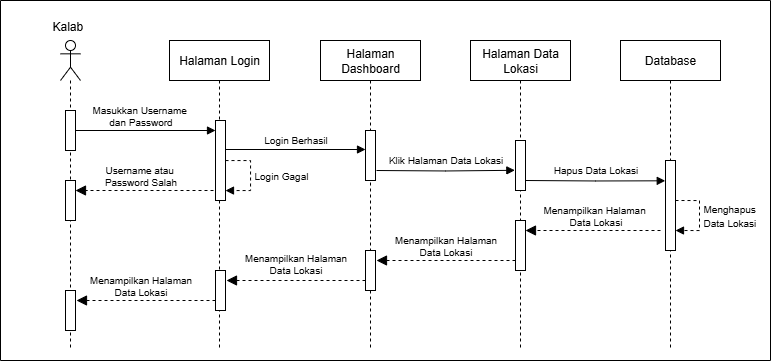

The diagram above was exported from draw.io. Its source (the exported page's mxGraphModel, read from the mxfile embedded in the PNG):
<mxGraphModel dx="3237" dy="1953" grid="1" gridSize="10" guides="1" tooltips="1" connect="1" arrows="1" fold="1" page="1" pageScale="1" pageWidth="850" pageHeight="1100" math="0" shadow="0">
  <root>
    <mxCell id="0" />
    <mxCell id="1" parent="0" />
    <mxCell id="2" value="" style="group" vertex="1" connectable="0" parent="1">
      <mxGeometry x="1060" y="-140" width="770" height="360" as="geometry" />
    </mxCell>
    <mxCell id="3" value="Halaman Login" style="shape=umlLifeline;perimeter=lifelinePerimeter;whiteSpace=wrap;html=1;container=0;dropTarget=0;collapsible=0;recursiveResize=0;outlineConnect=0;portConstraint=eastwest;newEdgeStyle={&quot;curved&quot;:0,&quot;rounded&quot;:0};" vertex="1" parent="2">
      <mxGeometry x="169" y="40" width="100" height="310" as="geometry" />
    </mxCell>
    <mxCell id="4" value="" style="shape=umlLifeline;perimeter=lifelinePerimeter;whiteSpace=wrap;html=1;container=0;dropTarget=0;collapsible=0;recursiveResize=0;outlineConnect=0;portConstraint=eastwest;newEdgeStyle={&quot;curved&quot;:0,&quot;rounded&quot;:0};participant=umlActor;" vertex="1" parent="2">
      <mxGeometry x="60" y="40" width="20" height="310" as="geometry" />
    </mxCell>
    <mxCell id="5" value="Halaman Dashboard" style="shape=umlLifeline;perimeter=lifelinePerimeter;whiteSpace=wrap;html=1;container=0;dropTarget=0;collapsible=0;recursiveResize=0;outlineConnect=0;portConstraint=eastwest;newEdgeStyle={&quot;curved&quot;:0,&quot;rounded&quot;:0};" vertex="1" parent="2">
      <mxGeometry x="320" y="40" width="100" height="310" as="geometry" />
    </mxCell>
    <mxCell id="6" value="" style="html=1;verticalAlign=bottom;endArrow=block;curved=0;rounded=0;align=left;" edge="1" parent="2" source="24" target="39">
      <mxGeometry x="0.2121" y="20" relative="1" as="geometry">
        <mxPoint x="100" y="130.39999999999986" as="sourcePoint" />
        <mxPoint x="225.07999999999993" y="130.39999999999986" as="targetPoint" />
        <mxPoint as="offset" />
      </mxGeometry>
    </mxCell>
    <mxCell id="7" value="" style="swimlane;whiteSpace=wrap;html=1;startSize=0;container=0;" vertex="1" parent="2">
      <mxGeometry width="770" height="360" as="geometry" />
    </mxCell>
    <mxCell id="8" value="&lt;span style=&quot;color: rgb(0, 0, 0); font-family: Helvetica; font-style: normal; font-variant-ligatures: normal; font-variant-caps: normal; font-weight: 400; letter-spacing: normal; orphans: 2; text-align: center; text-indent: 0px; text-transform: none; widows: 2; word-spacing: 0px; -webkit-text-stroke-width: 0px; white-space: nowrap; text-decoration-thickness: initial; text-decoration-style: initial; text-decoration-color: initial; float: none; display: inline !important;&quot;&gt;&lt;font style=&quot;&quot;&gt;Kalab&lt;/font&gt;&lt;/span&gt;" style="text;whiteSpace=wrap;html=1;container=0;" vertex="1" parent="7">
      <mxGeometry x="50" y="12" width="40" height="20" as="geometry" />
    </mxCell>
    <mxCell id="9" value="&lt;font style=&quot;font-size: 10px;&quot;&gt;Login Gagal&lt;/font&gt;" style="html=1;align=left;spacingLeft=2;endArrow=block;rounded=0;edgeStyle=orthogonalEdgeStyle;curved=0;rounded=0;dashed=1;" edge="1" parent="2" source="39" target="39">
      <mxGeometry relative="1" as="geometry">
        <mxPoint x="269.98" y="160" as="sourcePoint" />
        <Array as="points">
          <mxPoint x="250" y="160" />
          <mxPoint x="250" y="190" />
        </Array>
        <mxPoint x="234.98000000000002" y="190" as="targetPoint" />
      </mxGeometry>
    </mxCell>
    <mxCell id="10" style="edgeStyle=orthogonalEdgeStyle;shape=connector;curved=0;rounded=0;orthogonalLoop=1;jettySize=auto;html=1;exitX=1;exitY=0;exitDx=0;exitDy=5;exitPerimeter=0;entryX=0;entryY=0;entryDx=0;entryDy=5;entryPerimeter=0;strokeColor=default;align=center;verticalAlign=middle;fontFamily=Helvetica;fontSize=11;fontColor=default;labelBackgroundColor=default;endArrow=block;endFill=1;" edge="1" parent="2">
      <mxGeometry relative="1" as="geometry">
        <mxPoint x="225" y="139" as="sourcePoint" />
        <mxPoint x="365" y="149" as="targetPoint" />
        <Array as="points">
          <mxPoint x="225" y="149" />
        </Array>
      </mxGeometry>
    </mxCell>
    <mxCell id="11" value="" style="html=1;points=[[0,0,0,0,5],[0,1,0,0,-5],[1,0,0,0,5],[1,1,0,0,-5]];perimeter=orthogonalPerimeter;outlineConnect=0;targetShapes=umlLifeline;portConstraint=eastwest;newEdgeStyle={&quot;curved&quot;:0,&quot;rounded&quot;:0};container=0;" vertex="1" parent="2">
      <mxGeometry x="365" y="130" width="10" height="50" as="geometry" />
    </mxCell>
    <mxCell id="12" value="" style="html=1;verticalAlign=bottom;endArrow=block;dashed=1;endSize=8;curved=0;rounded=0;endFill=1;" edge="1" parent="2" target="23">
      <mxGeometry relative="1" as="geometry">
        <mxPoint x="99" y="190" as="targetPoint" />
        <mxPoint x="219" y="190" as="sourcePoint" />
      </mxGeometry>
    </mxCell>
    <mxCell id="13" value="Halaman Data Lokasi" style="shape=umlLifeline;perimeter=lifelinePerimeter;whiteSpace=wrap;html=1;container=0;dropTarget=0;collapsible=0;recursiveResize=0;outlineConnect=0;portConstraint=eastwest;newEdgeStyle={&quot;curved&quot;:0,&quot;rounded&quot;:0};" vertex="1" parent="2">
      <mxGeometry x="470" y="40" width="100" height="310" as="geometry" />
    </mxCell>
    <mxCell id="14" style="edgeStyle=orthogonalEdgeStyle;shape=connector;curved=0;rounded=0;orthogonalLoop=1;jettySize=auto;html=1;exitX=1;exitY=1;exitDx=0;exitDy=-5;exitPerimeter=0;entryX=-0.067;entryY=0.596;entryDx=0;entryDy=0;entryPerimeter=0;strokeColor=default;align=center;verticalAlign=middle;fontFamily=Helvetica;fontSize=11;fontColor=default;labelBackgroundColor=default;endArrow=block;endFill=1;" edge="1" parent="2">
      <mxGeometry relative="1" as="geometry">
        <mxPoint x="376" y="170" as="sourcePoint" />
        <mxPoint x="514.3299999999999" y="169.80000000000018" as="targetPoint" />
      </mxGeometry>
    </mxCell>
    <mxCell id="15" style="edgeStyle=orthogonalEdgeStyle;shape=connector;curved=0;rounded=0;orthogonalLoop=1;jettySize=auto;html=1;exitX=1;exitY=1;exitDx=0;exitDy=-5;exitPerimeter=0;entryX=-0.026;entryY=0.706;entryDx=0;entryDy=0;entryPerimeter=0;strokeColor=default;align=center;verticalAlign=middle;fontFamily=Helvetica;fontSize=11;fontColor=default;labelBackgroundColor=default;endArrow=block;endFill=1;" edge="1" parent="2">
      <mxGeometry relative="1" as="geometry">
        <mxPoint x="525" y="180" as="sourcePoint" />
        <mxPoint x="664.7399999999998" y="180.29999999999995" as="targetPoint" />
      </mxGeometry>
    </mxCell>
    <mxCell id="16" value="" style="html=1;verticalAlign=bottom;endArrow=block;dashed=1;endSize=8;curved=0;rounded=0;endFill=1;" edge="1" parent="2" target="26">
      <mxGeometry relative="1" as="geometry">
        <mxPoint x="680" y="230" as="targetPoint" />
        <mxPoint x="660" y="230" as="sourcePoint" />
      </mxGeometry>
    </mxCell>
    <mxCell id="17" value="" style="html=1;verticalAlign=bottom;endArrow=block;dashed=1;endSize=8;curved=0;rounded=0;endFill=1;" edge="1" parent="2" source="26">
      <mxGeometry relative="1" as="geometry">
        <mxPoint x="376" y="260" as="targetPoint" />
        <mxPoint x="510" y="260" as="sourcePoint" />
      </mxGeometry>
    </mxCell>
    <mxCell id="18" value="" style="html=1;points=[[0,0,0,0,5],[0,1,0,0,-5],[1,0,0,0,5],[1,1,0,0,-5]];perimeter=orthogonalPerimeter;outlineConnect=0;targetShapes=umlLifeline;portConstraint=eastwest;newEdgeStyle={&quot;curved&quot;:0,&quot;rounded&quot;:0};container=0;" vertex="1" parent="2">
      <mxGeometry x="365" y="250" width="10" height="40" as="geometry" />
    </mxCell>
    <mxCell id="19" value="" style="html=1;points=[[0,0,0,0,5],[0,1,0,0,-5],[1,0,0,0,5],[1,1,0,0,-5]];perimeter=orthogonalPerimeter;outlineConnect=0;targetShapes=umlLifeline;portConstraint=eastwest;newEdgeStyle={&quot;curved&quot;:0,&quot;rounded&quot;:0};container=0;" vertex="1" parent="2">
      <mxGeometry x="215" y="270" width="10" height="40" as="geometry" />
    </mxCell>
    <mxCell id="20" value="" style="html=1;verticalAlign=bottom;endArrow=block;dashed=1;endSize=8;curved=0;rounded=0;endFill=1;" edge="1" parent="2">
      <mxGeometry relative="1" as="geometry">
        <mxPoint x="226" y="280" as="targetPoint" />
        <mxPoint x="365" y="280" as="sourcePoint" />
      </mxGeometry>
    </mxCell>
    <mxCell id="21" value="" style="html=1;points=[[0,0,0,0,5],[0,1,0,0,-5],[1,0,0,0,5],[1,1,0,0,-5]];perimeter=orthogonalPerimeter;outlineConnect=0;targetShapes=umlLifeline;portConstraint=eastwest;newEdgeStyle={&quot;curved&quot;:0,&quot;rounded&quot;:0};container=0;" vertex="1" parent="2">
      <mxGeometry x="65" y="290" width="10" height="40" as="geometry" />
    </mxCell>
    <mxCell id="22" value="" style="html=1;verticalAlign=bottom;endArrow=block;dashed=1;endSize=8;curved=0;rounded=0;endFill=1;" edge="1" parent="2">
      <mxGeometry relative="1" as="geometry">
        <mxPoint x="76" y="300" as="targetPoint" />
        <mxPoint x="215" y="300" as="sourcePoint" />
      </mxGeometry>
    </mxCell>
    <mxCell id="23" value="" style="html=1;points=[[0,0,0,0,5],[0,1,0,0,-5],[1,0,0,0,5],[1,1,0,0,-5]];perimeter=orthogonalPerimeter;outlineConnect=0;targetShapes=umlLifeline;portConstraint=eastwest;newEdgeStyle={&quot;curved&quot;:0,&quot;rounded&quot;:0};container=0;" vertex="1" parent="2">
      <mxGeometry x="65" y="180" width="10" height="40" as="geometry" />
    </mxCell>
    <mxCell id="24" value="" style="html=1;points=[[0,0,0,0,5],[0,1,0,0,-5],[1,0,0,0,5],[1,1,0,0,-5]];perimeter=orthogonalPerimeter;outlineConnect=0;targetShapes=umlLifeline;portConstraint=eastwest;newEdgeStyle={&quot;curved&quot;:0,&quot;rounded&quot;:0};container=0;" vertex="1" parent="2">
      <mxGeometry x="65" y="110" width="10" height="40" as="geometry" />
    </mxCell>
    <mxCell id="25" value="" style="html=1;points=[[0,0,0,0,5],[0,1,0,0,-5],[1,0,0,0,5],[1,1,0,0,-5]];perimeter=orthogonalPerimeter;outlineConnect=0;targetShapes=umlLifeline;portConstraint=eastwest;newEdgeStyle={&quot;curved&quot;:0,&quot;rounded&quot;:0};container=0;" vertex="1" parent="2">
      <mxGeometry x="515" y="140" width="10" height="50" as="geometry" />
    </mxCell>
    <mxCell id="26" value="" style="html=1;points=[[0,0,0,0,5],[0,1,0,0,-5],[1,0,0,0,5],[1,1,0,0,-5]];perimeter=orthogonalPerimeter;outlineConnect=0;targetShapes=umlLifeline;portConstraint=eastwest;newEdgeStyle={&quot;curved&quot;:0,&quot;rounded&quot;:0};container=0;" vertex="1" parent="2">
      <mxGeometry x="515" y="220" width="10" height="50" as="geometry" />
    </mxCell>
    <mxCell id="27" value="&lt;span&gt;Masukkan Username&amp;nbsp;&lt;/span&gt;&lt;div&gt;&lt;span&gt;dan Password&lt;/span&gt;&lt;/div&gt;" style="text;html=1;align=center;verticalAlign=middle;resizable=0;points=[];autosize=1;strokeColor=none;fillColor=none;fontFamily=Helvetica;fontSize=10;fontColor=default;labelBackgroundColor=none;container=0;" vertex="1" parent="2">
      <mxGeometry x="80" y="95" width="120" height="40" as="geometry" />
    </mxCell>
    <mxCell id="28" value="Login Berhasil" style="text;html=1;align=center;verticalAlign=middle;resizable=0;points=[];autosize=1;strokeColor=none;fillColor=none;fontFamily=Helvetica;fontSize=10;fontColor=default;labelBackgroundColor=none;container=0;" vertex="1" parent="2">
      <mxGeometry x="250" y="124" width="90" height="30" as="geometry" />
    </mxCell>
    <mxCell id="29" value="Username atau&amp;nbsp;&lt;div&gt;Password&amp;nbsp;&lt;span style=&quot;background-color: transparent; color: light-dark(rgb(0, 0, 0), rgb(255, 255, 255));&quot;&gt;Salah&lt;/span&gt;&lt;/div&gt;" style="text;html=1;align=center;verticalAlign=middle;resizable=0;points=[];autosize=1;strokeColor=none;fillColor=none;fontFamily=Helvetica;fontSize=10;fontColor=default;labelBackgroundColor=none;container=0;" vertex="1" parent="2">
      <mxGeometry x="90" y="155" width="100" height="40" as="geometry" />
    </mxCell>
    <mxCell id="30" value="Klik Halaman Data Lokasi" style="text;html=1;align=center;verticalAlign=middle;resizable=0;points=[];autosize=1;strokeColor=none;fillColor=none;fontFamily=Helvetica;fontSize=10;fontColor=default;labelBackgroundColor=none;container=0;" vertex="1" parent="2">
      <mxGeometry x="375" y="144" width="140" height="30" as="geometry" />
    </mxCell>
    <mxCell id="31" value="Hapus Data Lokasi" style="text;html=1;align=center;verticalAlign=middle;resizable=0;points=[];autosize=1;strokeColor=none;fillColor=none;fontFamily=Helvetica;fontSize=10;fontColor=default;labelBackgroundColor=none;container=0;" vertex="1" parent="2">
      <mxGeometry x="540" y="154" width="110" height="30" as="geometry" />
    </mxCell>
    <mxCell id="32" value="Menampilkan Halaman&amp;nbsp;&lt;div&gt;Data Lokasi&lt;/div&gt;" style="text;html=1;align=center;verticalAlign=middle;resizable=0;points=[];autosize=1;strokeColor=none;fillColor=none;fontFamily=Helvetica;fontSize=10;fontColor=default;labelBackgroundColor=none;container=0;" vertex="1" parent="2">
      <mxGeometry x="530" y="195" width="130" height="40" as="geometry" />
    </mxCell>
    <mxCell id="33" value="Menampilkan Halaman&lt;div&gt;Data Lokasi&lt;/div&gt;" style="text;html=1;align=center;verticalAlign=middle;resizable=0;points=[];autosize=1;strokeColor=none;fillColor=none;fontFamily=Helvetica;fontSize=10;fontColor=default;labelBackgroundColor=none;container=0;" vertex="1" parent="2">
      <mxGeometry x="380" y="225" width="130" height="40" as="geometry" />
    </mxCell>
    <mxCell id="34" value="Menampilkan Halaman&lt;div&gt;Data Lokasi&lt;/div&gt;" style="text;html=1;align=center;verticalAlign=middle;resizable=0;points=[];autosize=1;strokeColor=none;fillColor=none;fontFamily=Helvetica;fontSize=10;fontColor=default;labelBackgroundColor=none;container=0;" vertex="1" parent="2">
      <mxGeometry x="230" y="243" width="130" height="40" as="geometry" />
    </mxCell>
    <mxCell id="35" value="Menampilkan Halaman&lt;div&gt;Data Lokasi&lt;/div&gt;" style="text;html=1;align=center;verticalAlign=middle;resizable=0;points=[];autosize=1;strokeColor=none;fillColor=none;fontFamily=Helvetica;fontSize=10;fontColor=default;labelBackgroundColor=none;container=0;" vertex="1" parent="2">
      <mxGeometry x="75" y="265" width="130" height="40" as="geometry" />
    </mxCell>
    <mxCell id="36" value="Database" style="shape=umlLifeline;perimeter=lifelinePerimeter;whiteSpace=wrap;html=1;container=0;dropTarget=0;collapsible=0;recursiveResize=0;outlineConnect=0;portConstraint=eastwest;newEdgeStyle={&quot;curved&quot;:0,&quot;rounded&quot;:0};" vertex="1" parent="2">
      <mxGeometry x="620" y="40" width="100" height="310" as="geometry" />
    </mxCell>
    <mxCell id="37" value="" style="html=1;points=[[0,0,0,0,5],[0,1,0,0,-5],[1,0,0,0,5],[1,1,0,0,-5]];perimeter=orthogonalPerimeter;outlineConnect=0;targetShapes=umlLifeline;portConstraint=eastwest;newEdgeStyle={&quot;curved&quot;:0,&quot;rounded&quot;:0};container=0;" vertex="1" parent="2">
      <mxGeometry x="665" y="160" width="10" height="90" as="geometry" />
    </mxCell>
    <mxCell id="38" value="&lt;div&gt;&lt;span style=&quot;font-size: 10px;&quot;&gt;Menghapus&lt;br&gt;&lt;/span&gt;&lt;div style=&quot;text-align: center;&quot;&gt;&lt;font style=&quot;font-size: 10px;&quot;&gt;Data Lokasi&lt;/font&gt;&lt;/div&gt;&lt;/div&gt;" style="html=1;align=left;spacingLeft=2;endArrow=block;rounded=0;edgeStyle=orthogonalEdgeStyle;curved=0;rounded=0;dashed=1;" edge="1" parent="2">
      <mxGeometry relative="1" as="geometry">
        <mxPoint x="675" y="200" as="sourcePoint" />
        <Array as="points">
          <mxPoint x="699" y="200" />
          <mxPoint x="699" y="230" />
        </Array>
        <mxPoint x="675" y="230" as="targetPoint" />
      </mxGeometry>
    </mxCell>
    <mxCell id="39" value="" style="html=1;points=[[0,0,0,0,5],[0,1,0,0,-5],[1,0,0,0,5],[1,1,0,0,-5]];perimeter=orthogonalPerimeter;outlineConnect=0;targetShapes=umlLifeline;portConstraint=eastwest;newEdgeStyle={&quot;curved&quot;:0,&quot;rounded&quot;:0};container=0;" vertex="1" parent="2">
      <mxGeometry x="215" y="120" width="10" height="80" as="geometry" />
    </mxCell>
  </root>
</mxGraphModel>